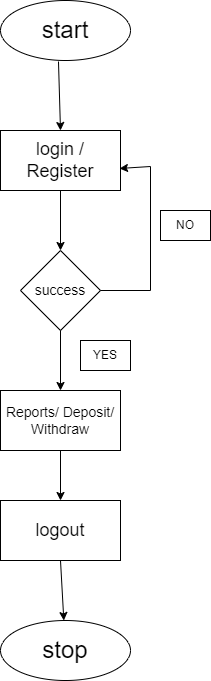

The diagram above was exported from draw.io. Its source (the exported page's mxGraphModel, read from the mxfile embedded in the PNG):
<mxGraphModel dx="1964" dy="626" grid="1" gridSize="10" guides="1" tooltips="1" connect="1" arrows="1" fold="1" page="1" pageScale="1" pageWidth="850" pageHeight="1100" math="0" shadow="0">
  <root>
    <mxCell id="0" />
    <mxCell id="1" parent="0" />
    <mxCell id="wI5DGb8ZRutGpc3RqpcF-32" value="" style="group" vertex="1" connectable="0" parent="1">
      <mxGeometry x="-80" y="10" width="210" height="680" as="geometry" />
    </mxCell>
    <mxCell id="wI5DGb8ZRutGpc3RqpcF-1" value="&lt;font style=&quot;font-size: 24px;&quot;&gt;start&lt;/font&gt;" style="ellipse;whiteSpace=wrap;html=1;" vertex="1" parent="wI5DGb8ZRutGpc3RqpcF-32">
      <mxGeometry width="130" height="60" as="geometry" />
    </mxCell>
    <mxCell id="wI5DGb8ZRutGpc3RqpcF-2" value="&lt;font style=&quot;font-size: 18px;&quot;&gt;login / Register&lt;/font&gt;" style="rounded=0;whiteSpace=wrap;html=1;" vertex="1" parent="wI5DGb8ZRutGpc3RqpcF-32">
      <mxGeometry y="130" width="120" height="60" as="geometry" />
    </mxCell>
    <mxCell id="wI5DGb8ZRutGpc3RqpcF-3" value="&lt;font style=&quot;font-size: 14px;&quot;&gt;Reports/ Deposit/ Withdraw&lt;/font&gt;" style="rounded=0;whiteSpace=wrap;html=1;" vertex="1" parent="wI5DGb8ZRutGpc3RqpcF-32">
      <mxGeometry y="390" width="120" height="60" as="geometry" />
    </mxCell>
    <mxCell id="wI5DGb8ZRutGpc3RqpcF-4" value="&lt;font style=&quot;font-size: 18px;&quot;&gt;logout&lt;/font&gt;" style="rounded=0;whiteSpace=wrap;html=1;" vertex="1" parent="wI5DGb8ZRutGpc3RqpcF-32">
      <mxGeometry y="500" width="120" height="60" as="geometry" />
    </mxCell>
    <mxCell id="wI5DGb8ZRutGpc3RqpcF-5" value="&lt;font style=&quot;font-size: 14px;&quot;&gt;success&lt;/font&gt;" style="rhombus;whiteSpace=wrap;html=1;" vertex="1" parent="wI5DGb8ZRutGpc3RqpcF-32">
      <mxGeometry x="20" y="250" width="80" height="80" as="geometry" />
    </mxCell>
    <mxCell id="wI5DGb8ZRutGpc3RqpcF-6" value="&lt;font style=&quot;font-size: 24px;&quot;&gt;stop&lt;/font&gt;" style="ellipse;whiteSpace=wrap;html=1;" vertex="1" parent="wI5DGb8ZRutGpc3RqpcF-32">
      <mxGeometry y="620" width="130" height="60" as="geometry" />
    </mxCell>
    <mxCell id="wI5DGb8ZRutGpc3RqpcF-7" value="" style="endArrow=classic;html=1;rounded=0;exitX=0.446;exitY=1.017;exitDx=0;exitDy=0;exitPerimeter=0;entryX=0.5;entryY=0;entryDx=0;entryDy=0;" edge="1" parent="wI5DGb8ZRutGpc3RqpcF-32" source="wI5DGb8ZRutGpc3RqpcF-1" target="wI5DGb8ZRutGpc3RqpcF-2">
      <mxGeometry width="50" height="50" relative="1" as="geometry">
        <mxPoint x="60" y="380" as="sourcePoint" />
        <mxPoint x="110" y="330" as="targetPoint" />
      </mxGeometry>
    </mxCell>
    <mxCell id="wI5DGb8ZRutGpc3RqpcF-8" value="" style="endArrow=classic;html=1;rounded=0;exitX=0.5;exitY=1;exitDx=0;exitDy=0;entryX=0.5;entryY=0;entryDx=0;entryDy=0;" edge="1" parent="wI5DGb8ZRutGpc3RqpcF-32" source="wI5DGb8ZRutGpc3RqpcF-2" target="wI5DGb8ZRutGpc3RqpcF-5">
      <mxGeometry width="50" height="50" relative="1" as="geometry">
        <mxPoint x="64" y="210" as="sourcePoint" />
        <mxPoint x="66" y="279" as="targetPoint" />
      </mxGeometry>
    </mxCell>
    <mxCell id="wI5DGb8ZRutGpc3RqpcF-9" value="" style="endArrow=classic;html=1;rounded=0;exitX=0.5;exitY=1;exitDx=0;exitDy=0;" edge="1" parent="wI5DGb8ZRutGpc3RqpcF-32" source="wI5DGb8ZRutGpc3RqpcF-5" target="wI5DGb8ZRutGpc3RqpcF-3">
      <mxGeometry width="50" height="50" relative="1" as="geometry">
        <mxPoint x="120" y="330" as="sourcePoint" />
        <mxPoint x="120" y="390" as="targetPoint" />
      </mxGeometry>
    </mxCell>
    <mxCell id="wI5DGb8ZRutGpc3RqpcF-11" value="" style="endArrow=classic;html=1;rounded=0;exitX=0.5;exitY=1;exitDx=0;exitDy=0;" edge="1" parent="wI5DGb8ZRutGpc3RqpcF-32" source="wI5DGb8ZRutGpc3RqpcF-3" target="wI5DGb8ZRutGpc3RqpcF-4">
      <mxGeometry width="50" height="50" relative="1" as="geometry">
        <mxPoint x="140" y="470" as="sourcePoint" />
        <mxPoint x="140" y="530" as="targetPoint" />
      </mxGeometry>
    </mxCell>
    <mxCell id="wI5DGb8ZRutGpc3RqpcF-12" value="" style="endArrow=classic;html=1;rounded=0;exitX=0.5;exitY=1;exitDx=0;exitDy=0;" edge="1" parent="wI5DGb8ZRutGpc3RqpcF-32" source="wI5DGb8ZRutGpc3RqpcF-4" target="wI5DGb8ZRutGpc3RqpcF-6">
      <mxGeometry width="50" height="50" relative="1" as="geometry">
        <mxPoint x="160" y="580" as="sourcePoint" />
        <mxPoint x="160" y="640" as="targetPoint" />
      </mxGeometry>
    </mxCell>
    <mxCell id="wI5DGb8ZRutGpc3RqpcF-20" value="" style="group" vertex="1" connectable="0" parent="wI5DGb8ZRutGpc3RqpcF-32">
      <mxGeometry x="150" y="166" height="124" as="geometry" />
    </mxCell>
    <mxCell id="wI5DGb8ZRutGpc3RqpcF-18" value="" style="endArrow=none;html=1;rounded=0;exitX=1;exitY=0.5;exitDx=0;exitDy=0;" edge="1" parent="wI5DGb8ZRutGpc3RqpcF-20" source="wI5DGb8ZRutGpc3RqpcF-5">
      <mxGeometry width="50" height="50" relative="1" as="geometry">
        <mxPoint x="-20" y="154" as="sourcePoint" />
        <mxPoint y="124" as="targetPoint" />
      </mxGeometry>
    </mxCell>
    <mxCell id="wI5DGb8ZRutGpc3RqpcF-19" value="" style="endArrow=classic;html=1;rounded=0;entryX=0.992;entryY=0.633;entryDx=0;entryDy=0;entryPerimeter=0;" edge="1" parent="wI5DGb8ZRutGpc3RqpcF-20" target="wI5DGb8ZRutGpc3RqpcF-2">
      <mxGeometry width="50" height="50" relative="1" as="geometry">
        <mxPoint y="124" as="sourcePoint" />
        <mxPoint x="190" y="4" as="targetPoint" />
        <Array as="points">
          <mxPoint />
        </Array>
      </mxGeometry>
    </mxCell>
    <mxCell id="wI5DGb8ZRutGpc3RqpcF-27" value="NO" style="rounded=0;whiteSpace=wrap;html=1;" vertex="1" parent="wI5DGb8ZRutGpc3RqpcF-32">
      <mxGeometry x="160" y="210" width="50" height="30" as="geometry" />
    </mxCell>
    <mxCell id="wI5DGb8ZRutGpc3RqpcF-31" value="YES" style="rounded=0;whiteSpace=wrap;html=1;" vertex="1" parent="wI5DGb8ZRutGpc3RqpcF-32">
      <mxGeometry x="80" y="340" width="50" height="30" as="geometry" />
    </mxCell>
  </root>
</mxGraphModel>